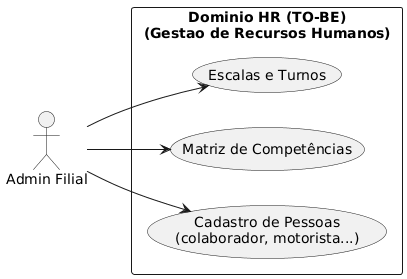

The diagram above was rendered by PlantUML. Its source (embedded in the PNG):
@startuml HR-Use-Case-TOBE
left to right direction

actor "Admin Filial" as AF

rectangle "Dominio HR (TO-BE)\n(Gestao de Recursos Humanos)" {
  usecase "Cadastro de Pessoas\n(colaborador, motorista...)" as UC_Profile
  usecase "Matriz de Competências" as UC_Skills
  usecase "Escalas e Turnos" as UC_Shifts
}

AF --> UC_Profile
AF --> UC_Skills
AF --> UC_Shifts

@enduml